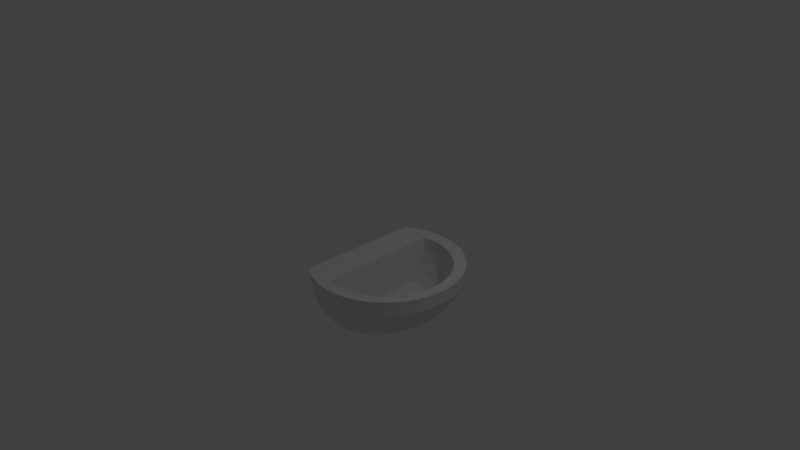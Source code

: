 # Source: sink_plate.blend  (saved by Blender 2.71.0; exported with 4.5.12 LTS)
import bpy
from mathutils import Matrix  # noqa: F401  (used for matrix-valued properties, if any)

bpy.ops.wm.read_factory_settings(use_empty=True)
scene = bpy.context.scene
scene.name = 'Scene'

# ---- collections
col_collection_1 = bpy.data.collections.new('Collection 1'); scene.collection.children.link(col_collection_1)

# ---- world
world_world = bpy.data.worlds.new('World'); scene.world = world_world
world_world.color = (0.05088, 0.05088, 0.05088)
world_world.use_sun_shadow = False
world_world.sun_shadow_jitter_overblur = 0.0
world_world.cycles.sampling_method = 'MANUAL'
world_world.cycles.sample_map_resolution = 256

# ---- cameras
cam_camera = bpy.data.cameras.new('Camera')
cam_camera.clip_end = 100.0
cam_camera.lens = 35.0
cam_camera.sensor_width = 32.0
cam_camera.sensor_height = 18.0
cam_camera.ortho_scale = 7.314
cam_camera.dof.focus_distance = 0.0
cam_camera.dof.aperture_fstop = 128.0

# ---- lights
light_lamp = bpy.data.lights.new('Lamp', 'POINT')
light_lamp.transmission_factor = 0.0
light_lamp.cutoff_distance = 30.0
light_lamp.energy = 100.0
light_lamp.shadow_buffer_clip_start = 1.001
light_lamp.shadow_soft_size = 0.1
light_lamp.shadow_maximum_resolution = 0.006
light_lamp.use_absolute_resolution = True
light_lamp.cycles.use_multiple_importance_sampling = False

# ---- meshes
me_sphere = bpy.data.meshes.new('Sphere')
me_sphere.from_pydata([(0.01976, 0.7969, 0.0002709), (0.02086, 0.7812, -0.162), (0.02203, 0.7348, -0.3181), (0.01829, 0.6594, -0.4619), (0.02233, 0.5579, -0.5879), (0.182, 0.8129, 0.0002709), (0.18, 0.7969, -0.162), (0.172, 0.7496, -0.3181), (0.1532, 0.6727, -0.4619), (0.1371, 0.5692, -0.5879), (0.3443, 0.7969, 0.0002709), (0.3392, 0.7812, -0.162), (0.3219, 0.7348, -0.3181), (0.2882, 0.6594, -0.4619), (0.2518, 0.5579, -0.5879), (0.5004, 0.7496, 0.0002709), (0.4922, 0.7348, -0.162), (0.4661, 0.6911, -0.3181), (0.4179, 0.62, -0.4619), (0.3622, 0.5245, -0.5879), (0.6442, 0.6727, 0.0002709), (0.6333, 0.6594, -0.162), (0.5989, 0.62, -0.3181), (0.5375, 0.5561, -0.4619), (0.4639, 0.4701, -0.5879), (0.7702, 0.5692, 0.0002709), (0.7569, 0.5579, -0.162), (0.7154, 0.5245, -0.3181), (0.6423, 0.4701, -0.4619), (0.553, 0.397, -0.5879), (0.8737, 0.4432, 0.0002709), (0.8584, 0.4343, -0.162), (0.811, 0.408, -0.3181), (0.7283, 0.3653, -0.4619), (0.6262, 0.3078, -0.5879), (0.9506, 0.2994, 0.0002709), (0.9338, 0.2933, -0.162), (0.882, 0.2751, -0.3181), (0.7922, 0.2457, -0.4619), (0.6805, 0.2061, -0.5879), (0.9979, 0.1433, 0.0002709), (0.9802, 0.1402, -0.162), (0.9257, 0.131, -0.3181), (0.8316, 0.116, -0.4619), (0.714, 0.09579, -0.5879), (1.014, -0.01896, 0.0002709), (0.9959, -0.01896, -0.162), (0.9405, -0.01896, -0.3181), (0.8449, -0.01896, -0.4619), (0.7253, -0.01896, -0.5879), (0.9979, -0.1812, 0.0002709), (0.9802, -0.1781, -0.162), (0.9257, -0.1689, -0.3181), (0.8316, -0.1539, -0.4619), (0.714, -0.1337, -0.5879), (0.9506, -0.3373, 0.0002709), (0.9338, -0.3312, -0.162), (0.882, -0.3131, -0.3181), (0.7922, -0.2836, -0.4619), (0.6805, -0.2441, -0.5879), (0.8737, -0.4811, 0.0002709), (0.8584, -0.4722, -0.162), (0.811, -0.4459, -0.3181), (0.7283, -0.4032, -0.4619), (0.6262, -0.3457, -0.5879), (0.7702, -0.6072, 0.0002709), (0.7569, -0.5959, -0.162), (0.7154, -0.5624, -0.3181), (0.6423, -0.508, -0.4619), (0.553, -0.4349, -0.5879), (0.6442, -0.7106, 0.0002709), (0.6333, -0.6973, -0.162), (0.5989, -0.658, -0.3181), (0.5375, -0.594, -0.4619), (0.4639, -0.508, -0.5879), (0.5004, -0.7875, 0.0002709), (0.4922, -0.7727, -0.162), (0.4661, -0.729, -0.3181), (0.4179, -0.658, -0.4619), (0.3622, -0.5624, -0.5879), (0.3443, -0.8348, 0.0002709), (0.3392, -0.8191, -0.162), (0.3219, -0.7727, -0.3181), (0.2882, -0.6973, -0.4619), (0.2518, -0.5959, -0.5879), (0.182, -0.8508, 0.0002709), (0.18, -0.8348, -0.162), (0.172, -0.7875, -0.3181), (0.1532, -0.7106, -0.4619), (0.1371, -0.6072, -0.5879), (0.01976, -0.8348, 0.0002709), (0.02086, -0.8191, -0.162), (0.02203, -0.7727, -0.3181), (0.01829, -0.6973, -0.4619), (0.02233, -0.5959, -0.5879), (-0.3962, 0.8315, 7.55e-08), (-0.3935, 0.8155, -0.1951), (-0.3938, 0.7682, -0.3827), (-0.3982, 0.6913, -0.5556), (-0.3928, 0.5879, -0.7071), (-0.2233, 0.9239, 7.55e-08), (-0.2239, 0.9061, -0.1951), (-0.234, 0.8536, -0.3827), (-0.2544, 0.7682, -0.5556), (-0.2706, 0.6533, -0.7071), (-0.03574, 0.9808, 7.55e-08), (-0.03996, 0.9619, -0.1951), (-0.06073, 0.9061, -0.3827), (-0.09847, 0.8155, -0.5556), (-0.1379, 0.6935, -0.7071), (0.1594, 1.0, 7.55e-08), (0.1514, 0.9808, -0.1951), (0.1195, 0.9239, -0.3827), (0.06374, 0.8315, -0.5556), (3.192e-07, 0.7071, -0.7071), (0.3544, 0.9808, 7.55e-08), (0.3427, 0.9619, -0.1951), (0.2998, 0.9061, -0.3827), (0.226, 0.8155, -0.5556), (0.138, 0.6935, -0.7071), (0.542, 0.9239, 7.55e-08), (0.5267, 0.9061, -0.1951), (0.4731, 0.8536, -0.3827), (0.3819, 0.7682, -0.5556), (0.2706, 0.6533, -0.7071), (0.7149, 0.8315, 7.55e-08), (0.6963, 0.8155, -0.1951), (0.6328, 0.7682, -0.3827), (0.5257, 0.6913, -0.5556), (0.3928, 0.5879, -0.7071), (0.8665, 0.7071, 7.55e-08), (0.8449, 0.6935, -0.1951), (0.7728, 0.6533, -0.3827), (0.6517, 0.5879, -0.5556), (0.5, 0.5, -0.7071), (0.9908, 0.5556, 7.55e-08), (0.9669, 0.5449, -0.1951), (0.8877, 0.5133, -0.3827), (0.7551, 0.4619, -0.5556), (0.5879, 0.3928, -0.7071), (1.083, 0.3827, 7.55e-08), (1.058, 0.3753, -0.1951), (0.9731, 0.3536, -0.3827), (0.8319, 0.3182, -0.5556), (0.6533, 0.2706, -0.7071), (1.14, 0.1951, 7.55e-08), (1.113, 0.1913, -0.1951), (1.026, 0.1802, -0.3827), (0.8792, 0.1622, -0.5556), (0.6935, 0.1379, -0.7071), (1.159, -1.003e-07, 7.55e-08), (1.132, -8.544e-08, -0.1951), (1.043, 6.357e-08, -0.3827), (0.8952, -8.544e-08, -0.5556), (0.7071, -2.584e-08, -0.7071), (1.14, -0.1951, 7.55e-08), (1.113, -0.1913, -0.1951), (1.026, -0.1802, -0.3827), (0.8792, -0.1622, -0.5556), (0.6935, -0.1379, -0.7071), (1.083, -0.3827, 7.55e-08), (1.058, -0.3753, -0.1951), (0.9731, -0.3536, -0.3827), (0.8319, -0.3182, -0.5556), (0.6533, -0.2706, -0.7071), (0.9908, -0.5556, 7.55e-08), (0.9669, -0.5449, -0.1951), (0.8877, -0.5133, -0.3827), (0.7551, -0.4619, -0.5556), (0.5879, -0.3928, -0.7071), (0.8665, -0.7071, 7.55e-08), (0.8449, -0.6935, -0.1951), (0.7728, -0.6533, -0.3827), (0.6517, -0.5879, -0.5556), (0.5, -0.5, -0.7071), (0.7149, -0.8315, 7.55e-08), (0.6963, -0.8155, -0.1951), (0.6328, -0.7682, -0.3827), (0.5257, -0.6913, -0.5556), (0.3928, -0.5879, -0.7071), (0.542, -0.9239, 7.55e-08), (0.5267, -0.9061, -0.1951), (0.4731, -0.8536, -0.3827), (0.3819, -0.7682, -0.5556), (0.2706, -0.6533, -0.7071), (0.3544, -0.9808, 7.55e-08), (0.3427, -0.9619, -0.1951), (0.2998, -0.9061, -0.3827), (0.226, -0.8155, -0.5556), (0.1379, -0.6935, -0.7071), (0.1594, -1.0, 7.55e-08), (0.1514, -0.9808, -0.1951), (0.1195, -0.9239, -0.3827), (0.06374, -0.8315, -0.5556), (1.851e-07, -0.7071, -0.7071), (-0.03574, -0.9808, 7.55e-08), (-0.03996, -0.9619, -0.1951), (-0.06073, -0.9061, -0.3827), (-0.09847, -0.8155, -0.5556), (-0.1379, -0.6935, -0.7071), (-0.2233, -0.9239, 7.55e-08), (-0.2239, -0.9061, -0.1951), (-0.234, -0.8536, -0.3827), (-0.2544, -0.7682, -0.5556), (-0.2706, -0.6533, -0.7071), (-0.3962, -0.8315, 7.55e-08), (-0.3935, -0.8155, -0.1951), (-0.3938, -0.7682, -0.3827), (-0.3982, -0.6913, -0.5556), (-0.3928, -0.5879, -0.7071), (0.3825, 0.02656, -0.5879), (0.38, 0.03866, -0.5879), (0.376, 0.05015, -0.5879), (0.3706, 0.06089, -0.5879), (0.3639, 0.07079, -0.5879), (0.3561, 0.07973, -0.5879), (0.3471, 0.08759, -0.5879), (0.3372, 0.09428, -0.5879), (0.3265, 0.09967, -0.5879), (0.315, 0.1037, -0.5879), (0.3029, 0.1061, -0.5879), (0.2903, 0.107, -0.5879), (0.2776, 0.1061, -0.5879), (0.2655, 0.1037, -0.5879), (0.254, 0.09967, -0.5879), (0.2433, 0.09428, -0.5879), (0.2334, 0.08759, -0.5879), (0.2245, 0.07973, -0.5879), (0.2166, 0.07079, -0.5879), (0.2099, 0.06089, -0.5879), (0.2045, 0.05015, -0.5879), (0.2005, 0.03866, -0.5879), (0.1981, 0.02656, -0.5879), (0.1972, 0.01393, -0.5879), (0.1981, 0.001307, -0.5879), (0.2005, -0.0108, -0.5879), (0.2045, -0.02228, -0.5879), (0.2099, -0.03303, -0.5879), (0.2166, -0.04293, -0.5879), (0.2245, -0.05186, -0.5879), (0.2334, -0.05973, -0.5879), (0.2433, -0.06642, -0.5879), (0.254, -0.07181, -0.5879), (0.2655, -0.0758, -0.5879), (0.2776, -0.07827, -0.5879), (0.2903, -0.07912, -0.5879), (0.3029, -0.07827, -0.5879), (0.315, -0.0758, -0.5879), (0.3265, -0.07181, -0.5879), (0.3372, -0.06642, -0.5879), (0.3471, -0.05973, -0.5879), (0.3561, -0.05186, -0.5879), (0.3639, -0.04293, -0.5879), (0.3706, -0.03303, -0.5879), (0.376, -0.02228, -0.5879), (0.38, -0.0108, -0.5879), (0.3825, 0.001307, -0.5879), (0.3833, 0.01393, -0.5879), (0.223, 0.07924, -0.7071), (0.2083, 0.06019, -0.7071), (0.1988, 0.03771, -0.7071), (0.3837, 0.0127, -0.7071), (0.3803, -0.01232, -0.7071), (0.3708, -0.0348, -0.7071), (0.3561, -0.05384, -0.7071), (0.3371, -0.06856, -0.7071), (0.3146, -0.07805, -0.7071), (0.2896, -0.08141, -0.7071), (0.2646, -0.07805, -0.7071), (0.2421, -0.06856, -0.7071), (0.223, -0.05384, -0.7071), (0.2083, -0.0348, -0.7071), (0.1988, -0.01232, -0.7071), (0.1963, 0.02547, -0.7071), (0.2421, 0.09396, -0.7071), (0.2646, 0.1034, -0.7071), (0.2896, 0.1068, -0.7071), (0.3146, 0.1034, -0.7071), (0.3371, 0.09396, -0.7071), (0.3561, 0.07924, -0.7071), (0.3708, 0.06019, -0.7071), (0.3803, 0.03771, -0.7071)], [], [(3, 2, 7, 8), (1, 0, 5, 6), (4, 3, 8, 9), (2, 1, 6, 7), (8, 7, 12, 13), (6, 5, 10, 11), (9, 8, 13, 14), (7, 6, 11, 12), (13, 12, 17, 18), (11, 10, 15, 16), (14, 13, 18, 19), (12, 11, 16, 17), (18, 17, 22, 23), (16, 15, 20, 21), (19, 18, 23, 24), (17, 16, 21, 22), (23, 22, 27, 28), (21, 20, 25, 26), (24, 23, 28, 29), (22, 21, 26, 27), (28, 27, 32, 33), (26, 25, 30, 31), (29, 28, 33, 34), (27, 26, 31, 32), (33, 32, 37, 38), (31, 30, 35, 36), (34, 33, 38, 39), (32, 31, 36, 37), (38, 37, 42, 43), (36, 35, 40, 41), (39, 38, 43, 44), (37, 36, 41, 42), (43, 42, 47, 48), (41, 40, 45, 46), (44, 43, 48, 49), (42, 41, 46, 47), (48, 47, 52, 53), (46, 45, 50, 51), (49, 48, 53, 54), (47, 46, 51, 52), (53, 52, 57, 58), (51, 50, 55, 56), (54, 53, 58, 59), (52, 51, 56, 57), (58, 57, 62, 63), (56, 55, 60, 61), (59, 58, 63, 64), (57, 56, 61, 62), (63, 62, 67, 68), (61, 60, 65, 66), (64, 63, 68, 69), (62, 61, 66, 67), (68, 67, 72, 73), (66, 65, 70, 71), (69, 68, 73, 74), (67, 66, 71, 72), (73, 72, 77, 78), (71, 70, 75, 76), (74, 73, 78, 79), (72, 71, 76, 77), (78, 77, 82, 83), (76, 75, 80, 81), (79, 78, 83, 84), (77, 76, 81, 82), (83, 82, 87, 88), (81, 80, 85, 86), (84, 83, 88, 89), (82, 81, 86, 87), (88, 87, 92, 93), (86, 85, 90, 91), (89, 88, 93, 94), (87, 86, 91, 92), (1, 2, 3, 4, 94, 93, 92, 91, 90, 0), (98, 97, 102, 103), (96, 95, 100, 101), (99, 98, 103, 104), (97, 96, 101, 102), (103, 102, 107, 108), (101, 100, 105, 106), (104, 103, 108, 109), (102, 101, 106, 107), (108, 107, 112, 113), (106, 105, 110, 111), (109, 108, 113, 114), (107, 106, 111, 112), (113, 112, 117, 118), (111, 110, 115, 116), (114, 113, 118, 119), (112, 111, 116, 117), (118, 117, 122, 123), (116, 115, 120, 121), (119, 118, 123, 124), (117, 116, 121, 122), (123, 122, 127, 128), (121, 120, 125, 126), (124, 123, 128, 129), (122, 121, 126, 127), (128, 127, 132, 133), (126, 125, 130, 131), (129, 128, 133, 134), (127, 126, 131, 132), (133, 132, 137, 138), (131, 130, 135, 136), (134, 133, 138, 139), (132, 131, 136, 137), (138, 137, 142, 143), (136, 135, 140, 141), (139, 138, 143, 144), (137, 136, 141, 142), (143, 142, 147, 148), (141, 140, 145, 146), (144, 143, 148, 149), (142, 141, 146, 147), (148, 147, 152, 153), (146, 145, 150, 151), (149, 148, 153, 154), (147, 146, 151, 152), (153, 152, 157, 158), (151, 150, 155, 156), (154, 153, 158, 159), (152, 151, 156, 157), (158, 157, 162, 163), (156, 155, 160, 161), (159, 158, 163, 164), (157, 156, 161, 162), (163, 162, 167, 168), (161, 160, 165, 166), (164, 163, 168, 169), (162, 161, 166, 167), (168, 167, 172, 173), (166, 165, 170, 171), (169, 168, 173, 174), (167, 166, 171, 172), (173, 172, 177, 178), (171, 170, 175, 176), (174, 173, 178, 179), (172, 171, 176, 177), (178, 177, 182, 183), (176, 175, 180, 181), (179, 178, 183, 184), (177, 176, 181, 182), (183, 182, 187, 188), (181, 180, 185, 186), (184, 183, 188, 189), (182, 181, 186, 187), (188, 187, 192, 193), (186, 185, 190, 191), (189, 188, 193, 194), (187, 186, 191, 192), (193, 192, 197, 198), (191, 190, 195, 196), (194, 193, 198, 199), (192, 191, 196, 197), (198, 197, 202, 203), (196, 195, 200, 201), (199, 198, 203, 204), (197, 196, 201, 202), (203, 202, 207, 208), (201, 200, 205, 206), (204, 203, 208, 209), (202, 201, 206, 207), (99, 104, 109, 114, 119, 124, 273, 272, 271, 270, 269, 268, 267, 266, 265, 264, 263, 262, 261, 154, 159, 164, 169, 174, 179, 184, 189, 194, 199, 204, 209), (90, 205, 95, 0), (5, 0, 95, 100, 105, 110, 115, 120, 125, 130, 135, 140, 145, 150, 155, 160, 165, 170, 175, 180, 185, 190, 195, 200, 205, 90, 85, 80, 75, 70, 65, 60, 55, 50, 45, 40, 35, 30, 25, 20, 15, 10), (9, 14, 19, 24, 29, 34, 39, 44, 210, 211, 212, 213, 214, 215, 216, 217, 218, 219, 220, 221, 222, 223, 224, 225, 226, 227, 228, 229, 230, 231, 232, 233, 234), (4, 9, 234, 235, 236, 237, 238, 239, 240, 241, 242, 243, 244, 245, 246, 247, 248, 249, 250, 251, 252, 253, 254, 255, 256, 257, 210, 44, 49, 54, 59, 64, 69, 74, 79, 84, 89, 94), (154, 261, 281, 280, 279, 278, 277, 276, 275, 274, 258, 259, 260, 273, 124, 129, 134, 139, 144, 149)])
me_sphere.use_remesh_preserve_volume = False
me_sphere.use_remesh_preserve_attributes = False
me_sphere.use_mirror_vertex_groups = False
me_sphere.update()
me_sphere_002 = bpy.data.meshes.new('Sphere.002')
me_sphere_002.from_pydata([(0.3825, 0.02656, -0.5879), (0.38, 0.03866, -0.5879), (0.376, 0.05015, -0.5879), (0.3706, 0.06089, -0.5879), (0.3639, 0.07079, -0.5879), (0.3561, 0.07973, -0.5879), (0.3471, 0.08759, -0.5879), (0.3372, 0.09428, -0.5879), (0.3265, 0.09967, -0.5879), (0.315, 0.1037, -0.5879), (0.3029, 0.1061, -0.5879), (0.2903, 0.107, -0.5879), (0.2776, 0.1061, -0.5879), (0.2655, 0.1037, -0.5879), (0.254, 0.09967, -0.5879), (0.2433, 0.09428, -0.5879), (0.2334, 0.08759, -0.5879), (0.2245, 0.07973, -0.5879), (0.2166, 0.07079, -0.5879), (0.2099, 0.06089, -0.5879), (0.2045, 0.05015, -0.5879), (0.2005, 0.03866, -0.5879), (0.1981, 0.02656, -0.5879), (0.1972, 0.01393, -0.5879), (0.1981, 0.001307, -0.5879), (0.2005, -0.0108, -0.5879), (0.2045, -0.02228, -0.5879), (0.2099, -0.03303, -0.5879), (0.2166, -0.04293, -0.5879), (0.2245, -0.05186, -0.5879), (0.2334, -0.05973, -0.5879), (0.2433, -0.06642, -0.5879), (0.254, -0.07181, -0.5879), (0.2655, -0.0758, -0.5879), (0.2776, -0.07827, -0.5879), (0.2903, -0.07912, -0.5879), (0.3029, -0.07827, -0.5879), (0.315, -0.0758, -0.5879), (0.3265, -0.07181, -0.5879), (0.3372, -0.06642, -0.5879), (0.3471, -0.05973, -0.5879), (0.3561, -0.05186, -0.5879), (0.3639, -0.04293, -0.5879), (0.3706, -0.03303, -0.5879), (0.376, -0.02228, -0.5879), (0.38, -0.0108, -0.5879), (0.3825, 0.001307, -0.5879), (0.3833, 0.01393, -0.5879), (0.3722, 0.02514, -0.5956), (0.37, 0.0359, -0.5956), (0.3664, 0.0461, -0.5956), (0.3616, 0.05564, -0.5956), (0.3557, 0.06443, -0.5956), (0.3487, 0.07237, -0.5956), (0.3408, 0.07936, -0.5956), (0.332, 0.0853, -0.5956), (0.3224, 0.09009, -0.5956), (0.3122, 0.09363, -0.5956), (0.3015, 0.09583, -0.5956), (0.2903, 0.09659, -0.5956), (0.2791, 0.09583, -0.5956), (0.2683, 0.09363, -0.5956), (0.2581, 0.09009, -0.5956), (0.2486, 0.0853, -0.5956), (0.2398, 0.07936, -0.5956), (0.2318, 0.07237, -0.5956), (0.2248, 0.06443, -0.5956), (0.2189, 0.05564, -0.5956), (0.2141, 0.0461, -0.5956), (0.2106, 0.0359, -0.5956), (0.2084, 0.02514, -0.5956), (0.2076, 0.01393, -0.5956), (0.2084, 0.002718, -0.5956), (0.2106, -0.008037, -0.5956), (0.2141, -0.01824, -0.5956), (0.2189, -0.02778, -0.5956), (0.2248, -0.03657, -0.5956), (0.2318, -0.04451, -0.5956), (0.2398, -0.0515, -0.5956), (0.2486, -0.05743, -0.5956), (0.2581, -0.06223, -0.5956), (0.2683, -0.06577, -0.5956), (0.2791, -0.06797, -0.5956), (0.2903, -0.06872, -0.5956), (0.3015, -0.06797, -0.5956), (0.3122, -0.06577, -0.5956), (0.3224, -0.06223, -0.5956), (0.332, -0.05743, -0.5956), (0.3408, -0.0515, -0.5956), (0.3487, -0.04451, -0.5956), (0.3557, -0.03657, -0.5956), (0.3616, -0.02778, -0.5956), (0.3664, -0.01824, -0.5956), (0.37, -0.008037, -0.5956), (0.3722, 0.002718, -0.5956), (0.3729, 0.01393, -0.5956), (0.3722, 0.02514, -0.7331), (0.37, 0.0359, -0.7331), (0.3664, 0.0461, -0.7331), (0.3616, 0.05564, -0.7331), (0.3557, 0.06443, -0.7331), (0.3487, 0.07237, -0.7331), (0.3408, 0.07936, -0.7331), (0.332, 0.0853, -0.7331), (0.3224, 0.09009, -0.7331), (0.3122, 0.09363, -0.7331), (0.3015, 0.09583, -0.7331), (0.2903, 0.09659, -0.7331), (0.2791, 0.09583, -0.7331), (0.2683, 0.09363, -0.7331), (0.2581, 0.09009, -0.7331), (0.2486, 0.0853, -0.7331), (0.2398, 0.07936, -0.7331), (0.2318, 0.07237, -0.7331), (0.2248, 0.06443, -0.7331), (0.2189, 0.05564, -0.7331), (0.2141, 0.0461, -0.7331), (0.2106, 0.0359, -0.7331), (0.2084, 0.02514, -0.7331), (0.2076, 0.01393, -0.7331), (0.2084, 0.002718, -0.7331), (0.2106, -0.008037, -0.7331), (0.2141, -0.01824, -0.7331), (0.2189, -0.02778, -0.7331), (0.2248, -0.03657, -0.7331), (0.2318, -0.04451, -0.7331), (0.2398, -0.0515, -0.7331), (0.2486, -0.05743, -0.7331), (0.2581, -0.06223, -0.7331), (0.2683, -0.06577, -0.7331), (0.2791, -0.06797, -0.7331), (0.2903, -0.06872, -0.7331), (0.3015, -0.06797, -0.7331), (0.3122, -0.06577, -0.7331), (0.3224, -0.06223, -0.7331), (0.332, -0.05743, -0.7331), (0.3408, -0.0515, -0.7331), (0.3487, -0.04451, -0.7331), (0.3557, -0.03657, -0.7331), (0.3616, -0.02778, -0.7331), (0.3664, -0.01824, -0.7331), (0.37, -0.008037, -0.7331), (0.3722, 0.002718, -0.7331), (0.3729, 0.01393, -0.7331)], [], [(43, 42, 90, 91), (10, 9, 57, 58), (26, 25, 73, 74), (17, 16, 64, 65), (33, 32, 80, 81), (40, 39, 87, 88), (24, 23, 71, 72), (7, 6, 54, 55), (47, 46, 94, 95), (14, 13, 61, 62), (30, 29, 77, 78), (37, 36, 84, 85), (4, 3, 51, 52), (21, 20, 68, 69), (44, 43, 91, 92), (11, 10, 58, 59), (27, 26, 74, 75), (34, 33, 81, 82), (1, 0, 48, 49), (18, 17, 65, 66), (41, 40, 88, 89), (8, 7, 55, 56), (0, 47, 95, 48), (15, 14, 62, 63), (31, 30, 78, 79), (38, 37, 85, 86), (22, 21, 69, 70), (5, 4, 52, 53), (45, 44, 92, 93), (12, 11, 59, 60), (28, 27, 75, 76), (35, 34, 82, 83), (2, 1, 49, 50), (19, 18, 66, 67), (42, 41, 89, 90), (25, 24, 72, 73), (9, 8, 56, 57), (32, 31, 79, 80), (16, 15, 63, 64), (39, 38, 86, 87), (6, 5, 53, 54), (23, 22, 70, 71), (46, 45, 93, 94), (13, 12, 60, 61), (29, 28, 76, 77), (36, 35, 83, 84), (3, 2, 50, 51), (20, 19, 67, 68), (94, 93, 141, 142), (60, 59, 107, 108), (77, 76, 124, 125), (84, 83, 131, 132), (67, 66, 114, 115), (50, 49, 97, 98), (91, 90, 138, 139), (57, 56, 104, 105), (74, 73, 121, 122), (64, 63, 111, 112), (81, 80, 128, 129), (88, 87, 135, 136), (54, 53, 101, 102), (71, 70, 118, 119), (95, 94, 142, 143), (78, 77, 125, 126), (61, 60, 108, 109), (85, 84, 132, 133), (51, 50, 98, 99), (68, 67, 115, 116), (92, 91, 139, 140), (58, 57, 105, 106), (75, 74, 122, 123), (65, 64, 112, 113), (82, 81, 129, 130), (89, 88, 136, 137), (55, 54, 102, 103), (72, 71, 119, 120), (48, 95, 143, 96), (62, 61, 109, 110), (79, 78, 126, 127), (86, 85, 133, 134), (69, 68, 116, 117), (52, 51, 99, 100), (93, 92, 140, 141), (76, 75, 123, 124), (59, 58, 106, 107), (83, 82, 130, 131), (49, 48, 96, 97), (66, 65, 113, 114), (90, 89, 137, 138), (56, 55, 103, 104), (73, 72, 120, 121), (80, 79, 127, 128), (63, 62, 110, 111), (87, 86, 134, 135), (53, 52, 100, 101), (70, 69, 117, 118)])
me_sphere_002.use_remesh_preserve_volume = False
me_sphere_002.use_remesh_preserve_attributes = False
me_sphere_002.use_mirror_vertex_groups = False
me_sphere_002.update()

# ---- objects
ob_sink_plate = bpy.data.objects.new('sink_plate', me_sphere)
ob_sink_water_hole = bpy.data.objects.new('sink_water_hole', me_sphere_002)
ob_lamp = bpy.data.objects.new('Lamp', light_lamp)
ob_camera = bpy.data.objects.new('Camera', cam_camera)

# ---- transforms, parenting, visibility, modifiers, constraints
ob_sink_plate.location = (0.1085, 0.0, -0.002749)
ob_sink_plate.lineart.crease_threshold = 0.0
ob_sink_water_hole.parent = ob_sink_plate
ob_sink_water_hole.matrix_parent_inverse = Matrix(((1.0, 0.0, 0.0, -0.1085), (0.0, 1.0, 0.0, 0.0), (0.0, 0.0, 1.0, 0.002749), (0.0, 0.0, 0.0, 1.0)))
ob_sink_water_hole.location = (0.1085, 0.0, -0.002749)
ob_sink_water_hole.lineart.crease_threshold = 0.0
ob_lamp.location = (4.076, 1.005, 5.904)
ob_lamp.rotation_euler = (0.6503, 0.05522, 1.866)
ob_lamp.lock_rotations_4d = False
ob_lamp.empty_display_type = 'ARROWS'
ob_lamp.color = (0.0, 0.0, 0.0, 0.0)
ob_lamp.lineart.crease_threshold = 0.0
ob_camera.location = (7.481, -6.508, 5.344)
ob_camera.rotation_euler = (1.109, 0.01082, 0.8149)
ob_camera.lock_rotations_4d = False
ob_camera.empty_display_type = 'ARROWS'
ob_camera.color = (0.0, 0.0, 0.0, 0.0)
ob_camera.display_type = 'WIRE'
ob_camera.lineart.crease_threshold = 0.0

# ---- collection membership
col_collection_1.objects.link(ob_sink_plate)
col_collection_1.objects.link(ob_sink_water_hole)
col_collection_1.objects.link(ob_lamp)
col_collection_1.objects.link(ob_camera)

# ---- scene / render settings (as saved in the file)
scene.camera = ob_camera
scene.frame_start = 1; scene.frame_end = 250; scene.frame_set(1)
scene.render.engine = 'BLENDER_EEVEE_NEXT'
scene.render.resolution_percentage = 50
scene.render.dither_intensity = 0.0
scene.cycles.use_denoising = False
scene.cycles.samples = 10
scene.cycles.sampling_pattern = 'TABULATED_SOBOL'
scene.cycles.light_sampling_threshold = 0.0
scene.cycles.use_adaptive_sampling = False
scene.cycles.use_light_tree = False
scene.cycles.blur_glossy = 0.0
scene.cycles.volume_bounces = 1
scene.cycles.pixel_filter_type = 'GAUSSIAN'
scene.cycles.sample_clamp_indirect = 0.0
scene.view_settings.view_transform = 'Standard'
bpy.context.view_layer.update()
